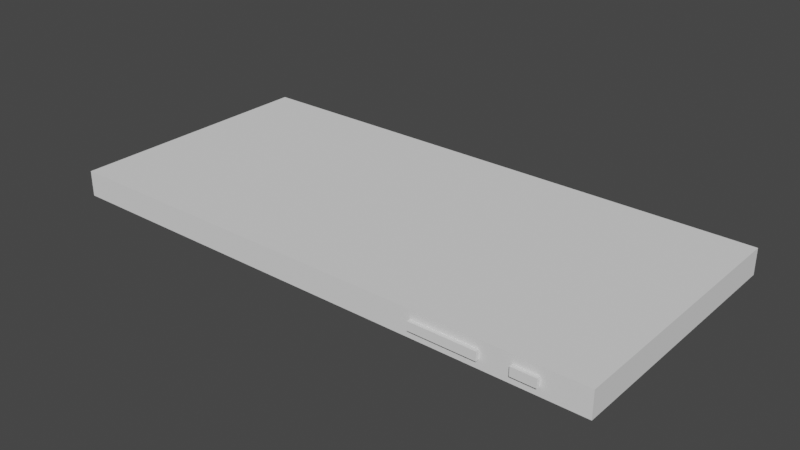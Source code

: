 # Source: telefon.blend  (saved by Blender 3.1.7; exported with 4.5.12 LTS)
import bpy
from mathutils import Matrix  # noqa: F401  (used for matrix-valued properties, if any)

bpy.ops.wm.read_factory_settings(use_empty=True)
scene = bpy.context.scene
scene.name = 'Scene'

# ---- collections
col_collection = bpy.data.collections.new('Collection'); scene.collection.children.link(col_collection)

# ---- world
world_world = bpy.data.worlds.new('World'); scene.world = world_world
world_world.use_nodes = True; world_world.node_tree.nodes.clear()
_N = world_world.node_tree.nodes; _L = world_world.node_tree.links
n0 = _N.new('ShaderNodeOutputWorld'); n0.name = 'World Output'; n0.location = (300, 300)
n1 = _N.new('ShaderNodeBackground'); n1.name = 'Background'; n1.location = (10, 300)
n1.inputs[0].default_value = (0.05088, 0.05088, 0.05088, 1.0)
_L.new(n1.outputs[0], n0.inputs[0])
n0.is_active_output = True
world_world.color = (0.05088, 0.05088, 0.05088)
world_world.use_sun_shadow = False
world_world.sun_shadow_jitter_overblur = 0.0

# ---- meshes
me_cube_001 = bpy.data.meshes.new('Cube.001')
me_cube_001.from_pydata([(-1.0, -1.0, -1.0), (-1.0, -1.0, 1.0), (-1.0, 1.0, -1.0), (-1.0, 1.0, 1.0), (1.0, -1.0, -1.0), (1.0, -1.0, 1.0), (1.0, 1.0, -1.0), (1.0, 1.0, 1.0), (-1.0, -1.0, 1.0), (-1.0, 1.0, 1.0), (1.0, 1.0, 1.0), (1.0, -1.0, 1.0), (-1.0, -1.0, 1.0), (-1.0, 1.0, 1.0), (1.0, 1.0, 1.0), (1.0, -1.0, 1.0), (-0.9262, -0.9262, 1.0), (-0.9262, 0.9262, 1.0), (0.9262, 0.9262, 1.0), (0.9262, -0.9262, 1.0), (0.0, 1.0, -1.0), (0.0, 1.0, 1.0), (0.0, -1.0, -1.0), (0.0, -1.0, 1.0), (0.0, 1.0, 1.0), (0.0, -1.0, 1.0), (0.0, 1.0, 1.0), (0.0, -1.0, 1.0), (0.0, 0.9262, 1.0), (0.0, -0.9262, 1.0), (-1.0, -1.0, -0.3333), (-1.0, -1.0, 0.3333), (-1.0, 1.0, 0.3333), (-1.0, 1.0, -0.3333), (1.0, 1.0, 0.3333), (1.0, 1.0, -0.3333), (1.0, -1.0, 0.3333), (1.0, -1.0, -0.3333), (0.0, -1.0, 0.3333), (0.0, -1.0, -0.3333), (0.0, 1.0, 0.3333), (0.0, 1.0, -0.3333), (0.8448, 1.0, 1.0), (0.8448, -1.0, -1.0), (0.8448, 1.0, 1.0), (0.8448, 1.0, 1.0), (0.7825, 0.9262, 1.0), (0.8448, 1.0, -1.0), (0.8448, -1.0, 1.0), (0.8448, -1.0, 1.0), (0.8448, -1.0, 1.0), (0.7825, -0.9262, 1.0), (0.8448, -1.0, -0.3333), (0.8448, -1.0, 0.3333), (0.8448, 1.0, -0.3333), (0.8448, 1.0, 0.3333), (0.7597, 1.0, -1.0), (0.7597, -1.0, 1.0), (0.7597, -1.0, 1.0), (0.7597, -1.0, 1.0), (0.7036, -0.9262, 1.0), (0.7597, -1.0, -0.3333), (0.7597, -1.0, 0.3333), (0.7597, 1.0, 1.0), (0.7597, -1.0, -1.0), (0.7597, 1.0, 1.0), (0.7597, 1.0, 1.0), (0.7036, 0.9262, 1.0), (0.7597, 1.0, -0.3333), (0.7597, 1.0, 0.3333), (0.6545, 1.0, -1.0), (0.6545, -1.0, 1.0), (0.6545, -1.0, 1.0), (0.6545, -1.0, 1.0), (0.6062, -0.9262, 1.0), (0.6545, -1.0, -0.3333), (0.6545, -1.0, 0.3333), (0.6545, 1.0, 1.0), (0.6545, -1.0, -1.0), (0.6545, 1.0, 1.0), (0.6545, 1.0, 1.0), (0.6062, 0.9262, 1.0), (0.6545, 1.0, -0.3333), (0.6545, 1.0, 0.3333), (0.4211, 1.0, -1.0), (0.4211, -1.0, 1.0), (0.4211, -1.0, 1.0), (0.4211, -1.0, 1.0), (0.39, -0.9262, 1.0), (0.4211, -1.0, -0.3333), (0.4211, -1.0, 0.3333), (0.4211, 1.0, 1.0), (0.4211, -1.0, -1.0), (0.4211, 1.0, 1.0), (0.4211, 1.0, 1.0), (0.39, 0.9262, 1.0), (0.4211, 1.0, -0.3333), (0.4211, 1.0, 0.3333), (0.6545, -1.0, 0.3333), (0.6545, -1.0, -0.3333), (0.4211, -1.0, -0.3333), (0.4211, -1.0, 0.3333), (0.6545, -1.028, 0.3333), (0.6545, -1.028, -0.3333), (0.4211, -1.028, -0.3333), (0.4211, -1.028, 0.3333), (0.8448, -1.028, 0.3333), (0.8448, -1.028, -0.3333), (0.7597, -1.028, -0.3333), (0.7597, -1.028, 0.3333), (-1.0, 0.3333, -1.0), (-1.0, -0.3333, -1.0), (-1.0, -0.3333, 1.0), (-1.0, 0.3333, 1.0), (1.0, -0.3333, -1.0), (1.0, 0.3333, -1.0), (1.0, 0.3333, 1.0), (1.0, -0.3333, 1.0), (-1.0, -0.3333, 1.0), (-1.0, 0.3333, 1.0), (1.0, 0.3333, 1.0), (1.0, -0.3333, 1.0), (-1.0, -0.3333, 1.0), (-1.0, 0.3333, 1.0), (1.0, 0.3333, 1.0), (1.0, -0.3333, 1.0), (-0.9262, -0.3087, 1.0), (-0.9262, 0.3087, 1.0), (0.9262, 0.3087, 1.0), (0.9262, -0.3087, 1.0), (0.0, 0.3087, 1.0), (0.0, -0.3087, 1.0), (0.0, 0.3333, -1.0), (0.0, -0.3333, -1.0), (1.0, 0.3333, -0.3333), (1.0, -0.3333, -0.3333), (1.0, 0.3333, 0.3333), (1.0, -0.3333, 0.3333), (-1.0, -0.3333, -0.3333), (-1.0, 0.3333, -0.3333), (-1.0, -0.3333, 0.3333), (-1.0, 0.3333, 0.3333), (0.7825, 0.3087, 1.0), (0.7825, -0.3087, 1.0), (0.8448, 0.3333, -1.0), (0.8448, -0.3333, -1.0), (0.7597, 0.3333, -1.0), (0.7597, -0.3333, -1.0), (0.7036, 0.3087, 1.0), (0.7036, -0.3087, 1.0), (0.6545, 0.3333, -1.0), (0.6545, -0.3333, -1.0), (0.6062, 0.3087, 1.0), (0.6062, -0.3087, 1.0), (0.4211, 0.3333, -1.0), (0.4211, -0.3333, -1.0), (0.39, 0.3087, 1.0), (0.39, -0.3087, 1.0), (-1.0, 0.1111, -1.0), (-1.0, -0.1111, -1.0), (-1.0, -0.1111, 1.0), (-1.0, 0.1111, 1.0), (1.0, -0.1111, -1.0), (1.0, 0.1111, -1.0), (1.0, 0.1111, 1.0), (1.0, -0.1111, 1.0), (-1.0, -0.1111, 1.0), (-1.0, 0.1111, 1.0), (1.0, 0.1111, 1.0), (1.0, -0.1111, 1.0), (-1.0, -0.1111, 1.0), (-1.0, 0.1111, 1.0), (1.0, 0.1111, 1.0), (1.0, -0.1111, 1.0), (-0.9262, -0.1029, 1.0), (-0.9262, 0.1029, 1.0), (0.9262, 0.1029, 1.0), (0.9262, -0.1029, 1.0), (0.0, 0.1029, 1.0), (0.0, -0.1029, 1.0), (0.0, 0.1111, -1.0), (0.0, -0.1111, -1.0), (1.0, 0.1111, -0.3333), (1.0, -0.1111, -0.3333), (1.0, 0.1111, 0.3333), (1.0, -0.1111, 0.3333), (-1.0, -0.1111, -0.3333), (-1.0, 0.1111, -0.3333), (-1.0, -0.1111, 0.3333), (-1.0, 0.1111, 0.3333), (0.7825, 0.1029, 1.0), (0.7825, -0.1029, 1.0), (0.8448, 0.1111, -1.0), (0.8448, -0.1111, -1.0), (0.7597, 0.1111, -1.0), (0.7597, -0.1111, -1.0), (0.7036, 0.1029, 1.0), (0.7036, -0.1029, 1.0), (0.6545, 0.1111, -1.0), (0.6545, -0.1111, -1.0), (0.6062, 0.1029, 1.0), (0.6062, -0.1029, 1.0), (0.4211, 0.1111, -1.0), (0.4211, -0.1111, -1.0), (0.39, 0.1029, 1.0), (0.39, -0.1029, 1.0), (-0.9229, -0.1111, -0.3333), (-0.9229, 0.1111, -0.3333), (-0.9229, -0.1111, 0.3333), (-0.9229, 0.1111, 0.3333), (-1.0, -0.5556, -1.0), (-1.0, -0.7778, -1.0), (1.0, -0.5556, 1.0), (1.0, -0.7778, 1.0), (1.0, -0.5556, 1.0), (1.0, -0.7778, 1.0), (1.0, -0.5556, 1.0), (1.0, -0.7778, 1.0), (0.9262, -0.5146, 1.0), (0.9262, -0.7204, 1.0), (0.0, -0.5146, 1.0), (0.0, -0.7204, 1.0), (0.0, -0.5556, -1.0), (0.0, -0.7778, -1.0), (1.0, -0.5556, -0.3333), (1.0, -0.7778, -0.3333), (1.0, -0.5556, 0.3333), (1.0, -0.7778, 0.3333), (0.7825, -0.5146, 1.0), (0.7825, -0.7204, 1.0), (0.8448, -0.5556, -1.0), (0.8448, -0.7778, -1.0), (0.7597, -0.5556, -1.0), (0.7597, -0.7778, -1.0), (0.7036, -0.5146, 1.0), (0.7036, -0.7204, 1.0), (0.6545, -0.5556, -1.0), (0.6545, -0.7778, -1.0), (0.6062, -0.5146, 1.0), (0.6062, -0.7204, 1.0), (0.4211, -0.5556, -1.0), (0.4211, -0.7778, -1.0), (0.39, -0.5146, 1.0), (0.39, -0.7204, 1.0), (-1.0, -0.7778, 1.0), (-1.0, -0.5556, 1.0), (1.0, -0.7778, -1.0), (1.0, -0.5556, -1.0), (-1.0, -0.7778, 1.0), (-1.0, -0.5556, 1.0), (-1.0, -0.7778, 1.0), (-1.0, -0.5556, 1.0), (-0.9262, -0.7204, 1.0), (-0.9262, -0.5146, 1.0), (-1.0, -0.7778, -0.3333), (-1.0, -0.5556, -0.3333), (-1.0, -0.7778, 0.3333), (-1.0, -0.5556, 0.3333), (0.8448, -0.1111, -1.357), (0.8448, -0.3333, -1.357), (0.7597, -0.1111, -1.357), (0.7597, -0.3333, -1.357), (0.8448, -0.5556, -1.714), (0.8448, -0.7778, -1.714), (0.7597, -0.5556, -1.714), (0.7597, -0.7778, -1.714), (0.4989, 1.0, 1.0), (0.5767, 1.0, 1.0), (0.4989, -1.0, -1.0), (0.5767, -1.0, -1.0), (0.4989, 1.0, 1.0), (0.5767, 1.0, 1.0), (0.4989, 1.0, 1.0), (0.5767, 1.0, 1.0), (0.4621, 0.9262, 1.0), (0.5342, 0.9262, 1.0), (0.4989, 1.0, -0.3333), (0.5767, 1.0, -0.3333), (0.4989, 1.0, 0.3333), (0.5767, 1.0, 0.3333), (0.5767, 1.0, -1.0), (0.4989, 1.0, -1.0), (0.5767, -1.0, 1.0), (0.4989, -1.0, 1.0), (0.5767, -1.0, 1.0), (0.4989, -1.0, 1.0), (0.5767, -1.0, 1.0), (0.4989, -1.0, 1.0), (0.5342, -0.9262, 1.0), (0.4621, -0.9262, 1.0), (0.5767, -1.0, -0.3333), (0.4989, -1.0, -0.3333), (0.5767, -1.0, 0.3333), (0.4989, -1.0, 0.3333), (0.5767, -1.0, -0.3333), (0.4989, -1.0, -0.3333), (0.5767, -1.0, 0.3333), (0.4989, -1.0, 0.3333), (0.5767, -1.028, -0.3333), (0.4989, -1.028, -0.3333), (0.5767, -1.028, 0.3333), (0.4989, -1.028, 0.3333), (0.4621, 0.3087, 1.0), (0.5342, 0.3087, 1.0), (0.4621, -0.3087, 1.0), (0.5342, -0.3087, 1.0), (0.5767, 0.3333, -1.0), (0.4989, 0.3333, -1.0), (0.5767, -0.3333, -1.0), (0.4989, -0.3333, -1.0), (0.5767, 0.1111, -1.0), (0.4989, 0.1111, -1.0), (0.5767, -0.1111, -1.0), (0.4989, -0.1111, -1.0), (0.4621, 0.1029, 1.0), (0.5342, 0.1029, 1.0), (0.4621, -0.1029, 1.0), (0.5342, -0.1029, 1.0), (0.4621, -0.5146, 1.0), (0.5342, -0.5146, 1.0), (0.4621, -0.7204, 1.0), (0.5342, -0.7204, 1.0), (0.5767, -0.5556, -1.0), (0.4989, -0.5556, -1.0), (0.5767, -0.7778, -1.0), (0.4989, -0.7778, -1.0), (0.6545, -0.5556, -1.714), (0.6545, -0.7778, -1.714), (0.4211, -0.5556, -1.714), (0.4211, -0.7778, -1.714), (0.4989, -0.5556, -1.714), (0.4989, -0.7778, -1.714), (0.5767, -0.5556, -1.714), (0.5767, -0.7778, -1.714)], [], [(141, 113, 3, 32), (55, 42, 7, 34), (227, 213, 5, 36), (38, 23, 1, 31), (231, 246, 4, 43), (244, 1, 8, 248), (49, 11, 15, 50), (48, 5, 11, 49), (21, 3, 9, 24), (116, 7, 10, 120), (124, 14, 18, 128), (24, 9, 13, 26), (120, 10, 14, 124), (248, 8, 12, 250), (221, 252, 16, 29), (250, 12, 16, 252), (50, 15, 19, 51), (26, 13, 17, 28), (94, 26, 28, 95), (12, 27, 29, 16), (243, 221, 29, 88), (93, 24, 26, 94), (91, 21, 24, 93), (1, 23, 25, 8), (8, 25, 27, 12), (211, 223, 22, 0), (90, 85, 23, 38), (32, 3, 21, 40), (2, 33, 41, 20), (33, 32, 40, 41), (92, 89, 39, 22), (89, 90, 38, 39), (22, 39, 30, 0), (39, 38, 31, 30), (246, 225, 37, 4), (225, 227, 36, 37), (47, 54, 35, 6), (54, 55, 34, 35), (110, 139, 33, 2), (139, 141, 32, 33), (68, 69, 55, 54), (56, 68, 54, 47), (37, 36, 53, 52), (4, 37, 52, 43), (36, 5, 48, 53), (7, 42, 44, 10), (10, 44, 45, 14), (219, 229, 51, 19), (14, 45, 46, 18), (59, 50, 51, 60), (57, 48, 49, 58), (58, 49, 50, 59), (233, 231, 43, 64), (69, 63, 42, 55), (83, 77, 63, 69), (237, 233, 64, 78), (72, 58, 59, 73), (71, 57, 58, 72), (73, 59, 60, 74), (70, 82, 68, 56), (82, 83, 69, 68), (61, 52, 107, 108), (43, 52, 61, 64), (53, 48, 57, 62), (42, 63, 65, 44), (44, 65, 66, 45), (229, 235, 60, 51), (45, 66, 67, 46), (277, 279, 83, 82), (280, 277, 82, 70), (286, 73, 74, 288), (282, 71, 72, 284), (284, 72, 73, 286), (324, 237, 78, 269), (279, 267, 77, 83), (61, 62, 76, 75), (64, 61, 75, 78), (62, 57, 71, 76), (63, 77, 79, 65), (65, 79, 80, 66), (235, 239, 74, 60), (66, 80, 81, 67), (40, 21, 91, 97), (223, 241, 92, 22), (25, 86, 87, 27), (23, 85, 86, 25), (27, 87, 88, 29), (20, 41, 96, 84), (41, 40, 97, 96), (290, 75, 99, 294), (268, 291, 89, 92), (293, 283, 85, 90), (266, 91, 93, 270), (270, 93, 94, 272), (320, 243, 88, 289), (272, 94, 95, 274), (101, 100, 104, 105), (90, 89, 100, 101), (293, 90, 101, 297), (75, 76, 98, 99), (299, 301, 105, 104), (294, 99, 103, 298), (297, 101, 105, 301), (99, 98, 102, 103), (107, 106, 109, 108), (52, 53, 106, 107), (62, 61, 108, 109), (53, 62, 109, 106), (274, 95, 156, 302), (316, 205, 157, 304), (20, 84, 154, 132), (181, 203, 155, 133), (67, 81, 152, 148), (197, 201, 153, 149), (280, 70, 150, 306), (312, 199, 151, 308), (46, 67, 148, 142), (191, 197, 149, 143), (70, 56, 146, 150), (199, 195, 147, 151), (56, 47, 144, 146), (145, 147, 261, 259), (18, 46, 142, 128), (177, 191, 143, 129), (255, 257, 140, 138), (187, 189, 141, 139), (210, 255, 138, 111), (158, 187, 139, 110), (35, 34, 136, 134), (183, 185, 137, 135), (6, 35, 134, 115), (162, 183, 135, 114), (2, 20, 132, 110), (159, 181, 133, 111), (95, 28, 130, 156), (205, 179, 131, 157), (13, 123, 127, 17), (170, 122, 126, 174), (28, 17, 127, 130), (179, 174, 126, 131), (9, 119, 123, 13), (166, 118, 122, 170), (214, 121, 125, 216), (168, 120, 124, 172), (216, 125, 129, 218), (172, 124, 128, 176), (212, 117, 121, 214), (164, 116, 120, 168), (3, 113, 119, 9), (160, 112, 118, 166), (47, 6, 115, 144), (193, 162, 114, 145), (34, 7, 116, 136), (185, 165, 117, 137), (257, 245, 112, 140), (189, 161, 113, 141), (140, 112, 160, 188), (188, 160, 161, 189), (136, 116, 164, 184), (184, 164, 165, 185), (144, 115, 163, 192), (192, 163, 162, 193), (113, 161, 167, 119), (161, 160, 166, 167), (117, 165, 169, 121), (165, 164, 168, 169), (125, 173, 177, 129), (173, 172, 176, 177), (121, 169, 173, 125), (169, 168, 172, 173), (119, 167, 171, 123), (167, 166, 170, 171), (130, 127, 175, 178), (178, 175, 174, 179), (123, 171, 175, 127), (171, 170, 174, 175), (156, 130, 178, 204), (204, 178, 179, 205), (110, 132, 180, 158), (158, 180, 181, 159), (115, 134, 182, 163), (163, 182, 183, 162), (134, 136, 184, 182), (182, 184, 185, 183), (111, 138, 186, 159), (159, 186, 187, 158), (138, 140, 188, 186), (189, 187, 207, 209), (128, 142, 190, 176), (176, 190, 191, 177), (146, 144, 192, 194), (194, 192, 193, 195), (150, 146, 194, 198), (198, 194, 195, 199), (142, 148, 196, 190), (190, 196, 197, 191), (306, 150, 198, 310), (310, 198, 199, 312), (148, 152, 200, 196), (196, 200, 201, 197), (132, 154, 202, 180), (180, 202, 203, 181), (302, 156, 204, 314), (314, 204, 205, 316), (206, 208, 209, 207), (188, 189, 209, 208), (187, 186, 206, 207), (186, 188, 208, 206), (31, 1, 244, 256), (256, 244, 245, 257), (5, 213, 215, 11), (213, 212, 214, 215), (15, 217, 219, 19), (217, 216, 218, 219), (11, 215, 217, 15), (215, 214, 216, 217), (0, 30, 254, 211), (211, 254, 255, 210), (30, 31, 256, 254), (254, 256, 257, 255), (304, 157, 242, 318), (318, 242, 243, 320), (133, 155, 240, 222), (222, 240, 241, 223), (149, 153, 238, 234), (234, 238, 239, 235), (308, 151, 236, 322), (240, 323, 330, 328), (143, 149, 234, 228), (228, 234, 235, 229), (151, 147, 232, 236), (236, 232, 233, 237), (147, 145, 230, 232), (231, 233, 265, 263), (129, 143, 228, 218), (218, 228, 229, 219), (135, 137, 226, 224), (224, 226, 227, 225), (114, 135, 224, 247), (247, 224, 225, 246), (111, 133, 222, 210), (210, 222, 223, 211), (157, 131, 220, 242), (242, 220, 221, 243), (122, 251, 253, 126), (251, 250, 252, 253), (131, 126, 253, 220), (220, 253, 252, 221), (118, 249, 251, 122), (249, 248, 250, 251), (112, 245, 249, 118), (245, 244, 248, 249), (145, 114, 247, 230), (230, 247, 246, 231), (137, 117, 212, 226), (226, 212, 213, 227), (260, 258, 259, 261), (147, 195, 260, 261), (193, 145, 259, 258), (195, 193, 258, 260), (264, 262, 263, 265), (233, 232, 264, 265), (230, 231, 263, 262), (232, 230, 262, 264), (324, 322, 332, 333), (323, 322, 324, 325), (155, 309, 323, 240), (309, 308, 322, 323), (238, 319, 321, 239), (319, 318, 320, 321), (153, 305, 319, 238), (305, 304, 318, 319), (200, 315, 317, 201), (315, 314, 316, 317), (152, 303, 315, 200), (303, 302, 314, 315), (202, 311, 313, 203), (311, 310, 312, 313), (154, 307, 311, 202), (307, 306, 310, 311), (203, 313, 309, 155), (313, 312, 308, 309), (84, 281, 307, 154), (281, 280, 306, 307), (201, 317, 305, 153), (317, 316, 304, 305), (81, 275, 303, 152), (275, 274, 302, 303), (98, 296, 300, 102), (296, 297, 301, 300), (100, 295, 299, 104), (295, 294, 298, 299), (103, 102, 300, 298), (298, 300, 301, 299), (76, 292, 296, 98), (292, 293, 297, 296), (80, 273, 275, 81), (273, 272, 274, 275), (239, 321, 288, 74), (321, 320, 289, 288), (79, 271, 273, 80), (271, 270, 272, 273), (77, 267, 271, 79), (267, 266, 270, 271), (76, 71, 282, 292), (292, 282, 283, 293), (78, 75, 290, 269), (269, 290, 291, 268), (89, 291, 295, 100), (291, 290, 294, 295), (97, 91, 266, 278), (278, 266, 267, 279), (241, 325, 268, 92), (325, 324, 269, 268), (86, 285, 287, 87), (285, 284, 286, 287), (85, 283, 285, 86), (283, 282, 284, 285), (87, 287, 289, 88), (287, 286, 288, 289), (84, 96, 276, 281), (281, 276, 277, 280), (96, 97, 278, 276), (276, 278, 279, 277), (332, 326, 327, 333), (328, 330, 331, 329), (241, 240, 328, 329), (323, 325, 331, 330), (237, 324, 333, 327), (236, 237, 327, 326), (322, 236, 326, 332), (325, 241, 329, 331)])
_uv = me_cube_001.uv_layers.new(name='UVMap')
_uv.uv.foreach_set('vector', [0.5417, 0.1667, 0.625, 0.1667, 0.625, 0.25, 0.5417, 0.25, 0.5417, 0.4806, 0.625, 0.4806, 0.625, 0.5, 0.5417, 0.5, 0.5417, 0.7222, 0.625, 0.7222, 0.625, 0.75, 0.5417, 0.75, 0.5417, 0.875, 0.625, 0.875, 0.625, 1.0, 0.5417, 1.0, 0.3556, 0.7222, 0.375, 0.7222, 0.375, 0.75, 0.3556, 0.75, 0.625, 0.02778, 0.625, 0.0, 0.625, 0.0, 0.625, 0.02778, 0.625, 0.7688, 0.625, 0.75, 0.625, 0.75, 0.625, 0.7694, 0.625, 0.7694, 0.625, 0.75, 0.625, 0.75, 0.625, 0.7688, 0.625, 0.375, 0.625, 0.25, 0.625, 0.25, 0.625, 0.375, 0.625, 0.5833, 0.625, 0.5, 0.625, 0.5, 0.625, 0.5833, 0.625, 0.5833, 0.625, 0.5, 0.625, 0.5, 0.625, 0.5833, 0.625, 0.375, 0.625, 0.25, 0.625, 0.25, 0.625, 0.375, 0.625, 0.5833, 0.625, 0.5, 0.625, 0.5, 0.625, 0.5833, 0.625, 0.02778, 0.625, 0.0, 0.625, 0.0, 0.625, 0.02778, 0.75, 0.7222, 0.875, 0.7222, 0.875, 0.75, 0.75, 0.75, 0.625, 0.02778, 0.625, 0.0, 0.625, 0.0, 0.625, 0.02778, 0.625, 0.7694, 0.625, 0.75, 0.625, 0.75, 0.625, 0.7694, 0.625, 0.375, 0.625, 0.25, 0.625, 0.25, 0.625, 0.375, 0.625, 0.4276, 0.625, 0.375, 0.625, 0.375, 0.625, 0.4276, 0.625, 1.0, 0.625, 0.875, 0.625, 0.875, 0.625, 1.0, 0.6974, 0.7222, 0.75, 0.7222, 0.75, 0.75, 0.6974, 0.75, 0.625, 0.4278, 0.625, 0.375, 0.625, 0.375, 0.625, 0.4276, 0.625, 0.4276, 0.625, 0.375, 0.625, 0.375, 0.625, 0.4278, 0.625, 1.0, 0.625, 0.875, 0.625, 0.875, 0.625, 1.0, 0.625, 1.0, 0.625, 0.875, 0.625, 0.875, 0.625, 1.0, 0.125, 0.7222, 0.25, 0.7222, 0.25, 0.75, 0.125, 0.75, 0.5417, 0.8224, 0.625, 0.8224, 0.625, 0.875, 0.5417, 0.875, 0.5417, 0.25, 0.625, 0.25, 0.625, 0.375, 0.5417, 0.375, 0.375, 0.25, 0.4583, 0.25, 0.4583, 0.375, 0.375, 0.375, 0.4583, 0.25, 0.5417, 0.25, 0.5417, 0.375, 0.4583, 0.375, 0.375, 0.8224, 0.4583, 0.8224, 0.4583, 0.875, 0.375, 0.875, 0.4583, 0.8224, 0.5417, 0.8224, 0.5417, 0.875, 0.4583, 0.875, 0.375, 0.875, 0.4583, 0.875, 0.4583, 1.0, 0.375, 1.0, 0.4583, 0.875, 0.5417, 0.875, 0.5417, 1.0, 0.4583, 1.0, 0.375, 0.7222, 0.4583, 0.7222, 0.4583, 0.75, 0.375, 0.75, 0.4583, 0.7222, 0.5417, 0.7222, 0.5417, 0.75, 0.4583, 0.75, 0.375, 0.4806, 0.4583, 0.4806, 0.4583, 0.5, 0.375, 0.5, 0.4583, 0.4806, 0.5417, 0.4806, 0.5417, 0.5, 0.4583, 0.5, 0.375, 0.1667, 0.4583, 0.1667, 0.4583, 0.25, 0.375, 0.25, 0.4583, 0.1667, 0.5417, 0.1667, 0.5417, 0.25, 0.4583, 0.25, 0.4583, 0.47, 0.5417, 0.47, 0.5417, 0.4806, 0.4583, 0.4806, 0.375, 0.47, 0.4583, 0.47, 0.4583, 0.4806, 0.375, 0.4806, 0.4583, 0.75, 0.5417, 0.75, 0.5417, 0.7694, 0.4583, 0.7694, 0.375, 0.75, 0.4583, 0.75, 0.4583, 0.7694, 0.375, 0.7694, 0.5417, 0.75, 0.625, 0.75, 0.625, 0.7694, 0.5417, 0.7694, 0.625, 0.5, 0.625, 0.4806, 0.625, 0.4812, 0.625, 0.5, 0.625, 0.5, 0.625, 0.4812, 0.625, 0.4806, 0.625, 0.5, 0.625, 0.7222, 0.6444, 0.7222, 0.6444, 0.75, 0.625, 0.75, 0.625, 0.5, 0.625, 0.4806, 0.625, 0.4806, 0.625, 0.5, 0.625, 0.78, 0.625, 0.7694, 0.625, 0.7694, 0.625, 0.78, 0.625, 0.78, 0.625, 0.7694, 0.625, 0.7694, 0.625, 0.7795, 0.625, 0.7795, 0.625, 0.7694, 0.625, 0.7694, 0.625, 0.78, 0.345, 0.7222, 0.3556, 0.7222, 0.3556, 0.75, 0.345, 0.75, 0.5417, 0.47, 0.625, 0.47, 0.625, 0.4806, 0.5417, 0.4806, 0.5417, 0.4568, 0.625, 0.4568, 0.625, 0.47, 0.5417, 0.47, 0.3318, 0.7222, 0.345, 0.7222, 0.345, 0.75, 0.3318, 0.75, 0.625, 0.7927, 0.625, 0.78, 0.625, 0.78, 0.625, 0.7932, 0.625, 0.7932, 0.625, 0.78, 0.625, 0.78, 0.625, 0.7927, 0.625, 0.7932, 0.625, 0.78, 0.625, 0.78, 0.625, 0.7932, 0.375, 0.4568, 0.4583, 0.4568, 0.4583, 0.47, 0.375, 0.47, 0.4583, 0.4568, 0.5417, 0.4568, 0.5417, 0.47, 0.4583, 0.47, 0.4583, 0.78, 0.4583, 0.7694, 0.4583, 0.7694, 0.4583, 0.78, 0.375, 0.7694, 0.4583, 0.7694, 0.4583, 0.78, 0.375, 0.78, 0.5417, 0.7694, 0.625, 0.7694, 0.625, 0.78, 0.5417, 0.78, 0.625, 0.4806, 0.625, 0.47, 0.625, 0.4705, 0.625, 0.4806, 0.625, 0.4806, 0.625, 0.4705, 0.625, 0.47, 0.625, 0.4806, 0.6444, 0.7222, 0.655, 0.7222, 0.655, 0.75, 0.6444, 0.75, 0.625, 0.4806, 0.625, 0.47, 0.625, 0.47, 0.625, 0.4806, 0.4583, 0.4471, 0.5417, 0.4471, 0.5417, 0.4568, 0.4583, 0.4568, 0.375, 0.4471, 0.4583, 0.4471, 0.4583, 0.4568, 0.375, 0.4568, 0.625, 0.8029, 0.625, 0.7932, 0.625, 0.7932, 0.625, 0.8029, 0.625, 0.8029, 0.625, 0.7932, 0.625, 0.7932, 0.625, 0.8029, 0.625, 0.8029, 0.625, 0.7932, 0.625, 0.7932, 0.625, 0.8029, 0.3221, 0.7222, 0.3318, 0.7222, 0.3318, 0.75, 0.3221, 0.75, 0.5417, 0.4471, 0.625, 0.4471, 0.625, 0.4568, 0.5417, 0.4568, 0.4583, 0.78, 0.5417, 0.78, 0.5417, 0.7932, 0.4583, 0.7932, 0.375, 0.78, 0.4583, 0.78, 0.4583, 0.7932, 0.375, 0.7932, 0.5417, 0.78, 0.625, 0.78, 0.625, 0.7932, 0.5417, 0.7932, 0.625, 0.47, 0.625, 0.4568, 0.625, 0.4573, 0.625, 0.47, 0.625, 0.47, 0.625, 0.4573, 0.625, 0.4568, 0.625, 0.47, 0.655, 0.7222, 0.6682, 0.7222, 0.6682, 0.75, 0.655, 0.75, 0.625, 0.47, 0.625, 0.4568, 0.625, 0.4568, 0.625, 0.47, 0.5417, 0.375, 0.625, 0.375, 0.625, 0.4276, 0.5417, 0.4276, 0.25, 0.7222, 0.3026, 0.7222, 0.3026, 0.75, 0.25, 0.75, 0.625, 0.875, 0.625, 0.8222, 0.625, 0.8224, 0.625, 0.875, 0.625, 0.875, 0.625, 0.8224, 0.625, 0.8222, 0.625, 0.875, 0.625, 0.875, 0.625, 0.8224, 0.625, 0.8224, 0.625, 0.875, 0.375, 0.375, 0.4583, 0.375, 0.4583, 0.4276, 0.375, 0.4276, 0.4583, 0.375, 0.5417, 0.375, 0.5417, 0.4276, 0.4583, 0.4276, 0.4583, 0.8029, 0.4583, 0.7932, 0.4583, 0.7932, 0.4583, 0.8029, 0.375, 0.8126, 0.4583, 0.8126, 0.4583, 0.8224, 0.375, 0.8224, 0.5417, 0.8126, 0.625, 0.8126, 0.625, 0.8224, 0.5417, 0.8224, 0.625, 0.4374, 0.625, 0.4276, 0.625, 0.4276, 0.625, 0.4374, 0.625, 0.4374, 0.625, 0.4276, 0.625, 0.4276, 0.625, 0.4374, 0.6876, 0.7222, 0.6974, 0.7222, 0.6974, 0.75, 0.6876, 0.75, 0.625, 0.4374, 0.625, 0.4276, 0.625, 0.4276, 0.625, 0.4374, 0.5417, 0.8224, 0.4583, 0.8224, 0.4583, 0.8224, 0.5417, 0.8224, 0.5417, 0.8224, 0.4583, 0.8224, 0.4583, 0.8224, 0.5417, 0.8224, 0.5417, 0.8126, 0.5417, 0.8224, 0.5417, 0.8224, 0.5417, 0.8126, 0.4583, 0.7932, 0.5417, 0.7932, 0.5417, 0.7932, 0.4583, 0.7932, 0.4583, 0.8126, 0.5417, 0.8126, 0.5417, 0.8224, 0.4583, 0.8224, 0.4583, 0.8029, 0.4583, 0.7932, 0.4583, 0.7932, 0.4583, 0.8029, 0.5417, 0.8126, 0.5417, 0.8224, 0.5417, 0.8224, 0.5417, 0.8126, 0.4583, 0.7932, 0.5417, 0.7932, 0.5417, 0.7932, 0.4583, 0.7932, 0.4583, 0.7694, 0.5417, 0.7694, 0.5417, 0.78, 0.4583, 0.78, 0.4583, 0.7694, 0.5417, 0.7694, 0.5417, 0.7694, 0.4583, 0.7694, 0.5417, 0.78, 0.4583, 0.78, 0.4583, 0.78, 0.5417, 0.78, 0.5417, 0.7694, 0.5417, 0.78, 0.5417, 0.78, 0.5417, 0.7694, 0.6876, 0.5, 0.6974, 0.5, 0.6974, 0.5833, 0.6876, 0.5833, 0.6876, 0.6389, 0.6974, 0.6389, 0.6974, 0.6667, 0.6876, 0.6667, 0.25, 0.5, 0.3026, 0.5, 0.3026, 0.5833, 0.25, 0.5833, 0.25, 0.6389, 0.3026, 0.6389, 0.3026, 0.6667, 0.25, 0.6667, 0.655, 0.5, 0.6682, 0.5, 0.6682, 0.5833, 0.655, 0.5833, 0.655, 0.6389, 0.6682, 0.6389, 0.6682, 0.6667, 0.655, 0.6667, 0.3221, 0.5, 0.3318, 0.5, 0.3318, 0.5833, 0.3221, 0.5833, 0.3221, 0.6389, 0.3318, 0.6389, 0.3318, 0.6667, 0.3221, 0.6667, 0.6444, 0.5, 0.655, 0.5, 0.655, 0.5833, 0.6444, 0.5833, 0.6444, 0.6389, 0.655, 0.6389, 0.655, 0.6667, 0.6444, 0.6667, 0.3318, 0.5, 0.345, 0.5, 0.345, 0.5833, 0.3318, 0.5833, 0.3318, 0.6389, 0.345, 0.6389, 0.345, 0.6667, 0.3318, 0.6667, 0.345, 0.5, 0.3556, 0.5, 0.3556, 0.5833, 0.345, 0.5833, 0.3556, 0.6667, 0.345, 0.6667, 0.345, 0.6667, 0.3556, 0.6667, 0.625, 0.5, 0.6444, 0.5, 0.6444, 0.5833, 0.625, 0.5833, 0.625, 0.6389, 0.6444, 0.6389, 0.6444, 0.6667, 0.625, 0.6667, 0.4583, 0.05556, 0.5417, 0.05556, 0.5417, 0.08333, 0.4583, 0.08333, 0.4583, 0.1389, 0.5417, 0.1389, 0.5417, 0.1667, 0.4583, 0.1667, 0.375, 0.05556, 0.4583, 0.05556, 0.4583, 0.08333, 0.375, 0.08333, 0.375, 0.1389, 0.4583, 0.1389, 0.4583, 0.1667, 0.375, 0.1667, 0.4583, 0.5, 0.5417, 0.5, 0.5417, 0.5833, 0.4583, 0.5833, 0.4583, 0.6389, 0.5417, 0.6389, 0.5417, 0.6667, 0.4583, 0.6667, 0.375, 0.5, 0.4583, 0.5, 0.4583, 0.5833, 0.375, 0.5833, 0.375, 0.6389, 0.4583, 0.6389, 0.4583, 0.6667, 0.375, 0.6667, 0.125, 0.5, 0.25, 0.5, 0.25, 0.5833, 0.125, 0.5833, 0.125, 0.6389, 0.25, 0.6389, 0.25, 0.6667, 0.125, 0.6667, 0.6974, 0.5, 0.75, 0.5, 0.75, 0.5833, 0.6974, 0.5833, 0.6974, 0.6389, 0.75, 0.6389, 0.75, 0.6667, 0.6974, 0.6667, 0.625, 0.25, 0.625, 0.1667, 0.625, 0.1667, 0.625, 0.25, 0.625, 0.1111, 0.625, 0.08333, 0.625, 0.08333, 0.625, 0.1111, 0.75, 0.5, 0.875, 0.5, 0.875, 0.5833, 0.75, 0.5833, 0.75, 0.6389, 0.875, 0.6389, 0.875, 0.6667, 0.75, 0.6667, 0.625, 0.25, 0.625, 0.1667, 0.625, 0.1667, 0.625, 0.25, 0.625, 0.1111, 0.625, 0.08333, 0.625, 0.08333, 0.625, 0.1111, 0.625, 0.6944, 0.625, 0.6667, 0.625, 0.6667, 0.625, 0.6944, 0.625, 0.6111, 0.625, 0.5833, 0.625, 0.5833, 0.625, 0.6111, 0.625, 0.6944, 0.625, 0.6667, 0.625, 0.6667, 0.625, 0.6944, 0.625, 0.6111, 0.625, 0.5833, 0.625, 0.5833, 0.625, 0.6111, 0.625, 0.6944, 0.625, 0.6667, 0.625, 0.6667, 0.625, 0.6944, 0.625, 0.6111, 0.625, 0.5833, 0.625, 0.5833, 0.625, 0.6111, 0.625, 0.25, 0.625, 0.1667, 0.625, 0.1667, 0.625, 0.25, 0.625, 0.1111, 0.625, 0.08333, 0.625, 0.08333, 0.625, 0.1111, 0.3556, 0.5, 0.375, 0.5, 0.375, 0.5833, 0.3556, 0.5833, 0.3556, 0.6389, 0.375, 0.6389, 0.375, 0.6667, 0.3556, 0.6667, 0.5417, 0.5, 0.625, 0.5, 0.625, 0.5833, 0.5417, 0.5833, 0.5417, 0.6389, 0.625, 0.6389, 0.625, 0.6667, 0.5417, 0.6667, 0.5417, 0.05556, 0.625, 0.05556, 0.625, 0.08333, 0.5417, 0.08333, 0.5417, 0.1389, 0.625, 0.1389, 0.625, 0.1667, 0.5417, 0.1667, 0.5417, 0.08333, 0.625, 0.08333, 0.625, 0.1111, 0.5417, 0.1111, 0.5417, 0.1111, 0.625, 0.1111, 0.625, 0.1389, 0.5417, 0.1389, 0.5417, 0.5833, 0.625, 0.5833, 0.625, 0.6111, 0.5417, 0.6111, 0.5417, 0.6111, 0.625, 0.6111, 0.625, 0.6389, 0.5417, 0.6389, 0.3556, 0.5833, 0.375, 0.5833, 0.375, 0.6111, 0.3556, 0.6111, 0.3556, 0.6111, 0.375, 0.6111, 0.375, 0.6389, 0.3556, 0.6389, 0.625, 0.1667, 0.625, 0.1389, 0.625, 0.1389, 0.625, 0.1667, 0.625, 0.1389, 0.625, 0.1111, 0.625, 0.1111, 0.625, 0.1389, 0.625, 0.6667, 0.625, 0.6389, 0.625, 0.6389, 0.625, 0.6667, 0.625, 0.6389, 0.625, 0.6111, 0.625, 0.6111, 0.625, 0.6389, 0.625, 0.6667, 0.625, 0.6389, 0.625, 0.6389, 0.625, 0.6667, 0.625, 0.6389, 0.625, 0.6111, 0.625, 0.6111, 0.625, 0.6389, 0.625, 0.6667, 0.625, 0.6389, 0.625, 0.6389, 0.625, 0.6667, 0.625, 0.6389, 0.625, 0.6111, 0.625, 0.6111, 0.625, 0.6389, 0.625, 0.1667, 0.625, 0.1389, 0.625, 0.1389, 0.625, 0.1667, 0.625, 0.1389, 0.625, 0.1111, 0.625, 0.1111, 0.625, 0.1389, 0.75, 0.5833, 0.875, 0.5833, 0.875, 0.6111, 0.75, 0.6111, 0.75, 0.6111, 0.875, 0.6111, 0.875, 0.6389, 0.75, 0.6389, 0.625, 0.1667, 0.625, 0.1389, 0.625, 0.1389, 0.625, 0.1667, 0.625, 0.1389, 0.625, 0.1111, 0.625, 0.1111, 0.625, 0.1389, 0.6974, 0.5833, 0.75, 0.5833, 0.75, 0.6111, 0.6974, 0.6111, 0.6974, 0.6111, 0.75, 0.6111, 0.75, 0.6389, 0.6974, 0.6389, 0.125, 0.5833, 0.25, 0.5833, 0.25, 0.6111, 0.125, 0.6111, 0.125, 0.6111, 0.25, 0.6111, 0.25, 0.6389, 0.125, 0.6389, 0.375, 0.5833, 0.4583, 0.5833, 0.4583, 0.6111, 0.375, 0.6111, 0.375, 0.6111, 0.4583, 0.6111, 0.4583, 0.6389, 0.375, 0.6389, 0.4583, 0.5833, 0.5417, 0.5833, 0.5417, 0.6111, 0.4583, 0.6111, 0.4583, 0.6111, 0.5417, 0.6111, 0.5417, 0.6389, 0.4583, 0.6389, 0.375, 0.08333, 0.4583, 0.08333, 0.4583, 0.1111, 0.375, 0.1111, 0.375, 0.1111, 0.4583, 0.1111, 0.4583, 0.1389, 0.375, 0.1389, 0.4583, 0.08333, 0.5417, 0.08333, 0.5417, 0.1111, 0.4583, 0.1111, 0.5417, 0.1389, 0.4583, 0.1389, 0.4583, 0.1389, 0.5417, 0.1389, 0.625, 0.5833, 0.6444, 0.5833, 0.6444, 0.6111, 0.625, 0.6111, 0.625, 0.6111, 0.6444, 0.6111, 0.6444, 0.6389, 0.625, 0.6389, 0.345, 0.5833, 0.3556, 0.5833, 0.3556, 0.6111, 0.345, 0.6111, 0.345, 0.6111, 0.3556, 0.6111, 0.3556, 0.6389, 0.345, 0.6389, 0.3318, 0.5833, 0.345, 0.5833, 0.345, 0.6111, 0.3318, 0.6111, 0.3318, 0.6111, 0.345, 0.6111, 0.345, 0.6389, 0.3318, 0.6389, 0.6444, 0.5833, 0.655, 0.5833, 0.655, 0.6111, 0.6444, 0.6111, 0.6444, 0.6111, 0.655, 0.6111, 0.655, 0.6389, 0.6444, 0.6389, 0.3221, 0.5833, 0.3318, 0.5833, 0.3318, 0.6111, 0.3221, 0.6111, 0.3221, 0.6111, 0.3318, 0.6111, 0.3318, 0.6389, 0.3221, 0.6389, 0.655, 0.5833, 0.6682, 0.5833, 0.6682, 0.6111, 0.655, 0.6111, 0.655, 0.6111, 0.6682, 0.6111, 0.6682, 0.6389, 0.655, 0.6389, 0.25, 0.5833, 0.3026, 0.5833, 0.3026, 0.6111, 0.25, 0.6111, 0.25, 0.6111, 0.3026, 0.6111, 0.3026, 0.6389, 0.25, 0.6389, 0.6876, 0.5833, 0.6974, 0.5833, 0.6974, 0.6111, 0.6876, 0.6111, 0.6876, 0.6111, 0.6974, 0.6111, 0.6974, 0.6389, 0.6876, 0.6389, 0.4583, 0.1111, 0.5417, 0.1111, 0.5417, 0.1389, 0.4583, 0.1389, 0.5417, 0.1111, 0.5417, 0.1389, 0.5417, 0.1389, 0.5417, 0.1111, 0.4583, 0.1389, 0.4583, 0.1111, 0.4583, 0.1111, 0.4583, 0.1389, 0.4583, 0.1111, 0.5417, 0.1111, 0.5417, 0.1111, 0.4583, 0.1111, 0.5417, 0.0, 0.625, 0.0, 0.625, 0.02778, 0.5417, 0.02778, 0.5417, 0.02778, 0.625, 0.02778, 0.625, 0.05556, 0.5417, 0.05556, 0.625, 0.75, 0.625, 0.7222, 0.625, 0.7222, 0.625, 0.75, 0.625, 0.7222, 0.625, 0.6944, 0.625, 0.6944, 0.625, 0.7222, 0.625, 0.75, 0.625, 0.7222, 0.625, 0.7222, 0.625, 0.75, 0.625, 0.7222, 0.625, 0.6944, 0.625, 0.6944, 0.625, 0.7222, 0.625, 0.75, 0.625, 0.7222, 0.625, 0.7222, 0.625, 0.75, 0.625, 0.7222, 0.625, 0.6944, 0.625, 0.6944, 0.625, 0.7222, 0.375, 0.0, 0.4583, 0.0, 0.4583, 0.02778, 0.375, 0.02778, 0.375, 0.02778, 0.4583, 0.02778, 0.4583, 0.05556, 0.375, 0.05556, 0.4583, 0.0, 0.5417, 0.0, 0.5417, 0.02778, 0.4583, 0.02778, 0.4583, 0.02778, 0.5417, 0.02778, 0.5417, 0.05556, 0.4583, 0.05556, 0.6876, 0.6667, 0.6974, 0.6667, 0.6974, 0.6944, 0.6876, 0.6944, 0.6876, 0.6944, 0.6974, 0.6944, 0.6974, 0.7222, 0.6876, 0.7222, 0.25, 0.6667, 0.3026, 0.6667, 0.3026, 0.6944, 0.25, 0.6944, 0.25, 0.6944, 0.3026, 0.6944, 0.3026, 0.7222, 0.25, 0.7222, 0.655, 0.6667, 0.6682, 0.6667, 0.6682, 0.6944, 0.655, 0.6944, 0.655, 0.6944, 0.6682, 0.6944, 0.6682, 0.7222, 0.655, 0.7222, 0.3221, 0.6667, 0.3318, 0.6667, 0.3318, 0.6944, 0.3221, 0.6944, 0.3026, 0.6944, 0.3124, 0.6944, 0.3124, 0.6944, 0.3026, 0.6944, 0.6444, 0.6667, 0.655, 0.6667, 0.655, 0.6944, 0.6444, 0.6944, 0.6444, 0.6944, 0.655, 0.6944, 0.655, 0.7222, 0.6444, 0.7222, 0.3318, 0.6667, 0.345, 0.6667, 0.345, 0.6944, 0.3318, 0.6944, 0.3318, 0.6944, 0.345, 0.6944, 0.345, 0.7222, 0.3318, 0.7222, 0.345, 0.6667, 0.3556, 0.6667, 0.3556, 0.6944, 0.345, 0.6944, 0.3556, 0.7222, 0.345, 0.7222, 0.345, 0.7222, 0.3556, 0.7222, 0.625, 0.6667, 0.6444, 0.6667, 0.6444, 0.6944, 0.625, 0.6944, 0.625, 0.6944, 0.6444, 0.6944, 0.6444, 0.7222, 0.625, 0.7222, 0.4583, 0.6667, 0.5417, 0.6667, 0.5417, 0.6944, 0.4583, 0.6944, 0.4583, 0.6944, 0.5417, 0.6944, 0.5417, 0.7222, 0.4583, 0.7222, 0.375, 0.6667, 0.4583, 0.6667, 0.4583, 0.6944, 0.375, 0.6944, 0.375, 0.6944, 0.4583, 0.6944, 0.4583, 0.7222, 0.375, 0.7222, 0.125, 0.6667, 0.25, 0.6667, 0.25, 0.6944, 0.125, 0.6944, 0.125, 0.6944, 0.25, 0.6944, 0.25, 0.7222, 0.125, 0.7222, 0.6974, 0.6667, 0.75, 0.6667, 0.75, 0.6944, 0.6974, 0.6944, 0.6974, 0.6944, 0.75, 0.6944, 0.75, 0.7222, 0.6974, 0.7222, 0.625, 0.08333, 0.625, 0.05556, 0.625, 0.05556, 0.625, 0.08333, 0.625, 0.05556, 0.625, 0.02778, 0.625, 0.02778, 0.625, 0.05556, 0.75, 0.6667, 0.875, 0.6667, 0.875, 0.6944, 0.75, 0.6944, 0.75, 0.6944, 0.875, 0.6944, 0.875, 0.7222, 0.75, 0.7222, 0.625, 0.08333, 0.625, 0.05556, 0.625, 0.05556, 0.625, 0.08333, 0.625, 0.05556, 0.625, 0.02778, 0.625, 0.02778, 0.625, 0.05556, 0.625, 0.08333, 0.625, 0.05556, 0.625, 0.05556, 0.625, 0.08333, 0.625, 0.05556, 0.625, 0.02778, 0.625, 0.02778, 0.625, 0.05556, 0.3556, 0.6667, 0.375, 0.6667, 0.375, 0.6944, 0.3556, 0.6944, 0.3556, 0.6944, 0.375, 0.6944, 0.375, 0.7222, 0.3556, 0.7222, 0.5417, 0.6667, 0.625, 0.6667, 0.625, 0.6944, 0.5417, 0.6944, 0.5417, 0.6944, 0.625, 0.6944, 0.625, 0.7222, 0.5417, 0.7222, 0.345, 0.6389, 0.3556, 0.6389, 0.3556, 0.6667, 0.345, 0.6667, 0.345, 0.6667, 0.345, 0.6389, 0.345, 0.6389, 0.345, 0.6667, 0.3556, 0.6389, 0.3556, 0.6667, 0.3556, 0.6667, 0.3556, 0.6389, 0.345, 0.6389, 0.3556, 0.6389, 0.3556, 0.6389, 0.345, 0.6389, 0.345, 0.6944, 0.3556, 0.6944, 0.3556, 0.7222, 0.345, 0.7222, 0.345, 0.7222, 0.345, 0.6944, 0.345, 0.6944, 0.345, 0.7222, 0.3556, 0.6944, 0.3556, 0.7222, 0.3556, 0.7222, 0.3556, 0.6944, 0.345, 0.6944, 0.3556, 0.6944, 0.3556, 0.6944, 0.345, 0.6944, 0.3221, 0.7222, 0.3221, 0.6944, 0.3221, 0.6944, 0.3221, 0.7222, 0.3124, 0.6944, 0.3221, 0.6944, 0.3221, 0.7222, 0.3124, 0.7222, 0.3026, 0.6667, 0.3124, 0.6667, 0.3124, 0.6944, 0.3026, 0.6944, 0.3124, 0.6667, 0.3221, 0.6667, 0.3221, 0.6944, 0.3124, 0.6944, 0.6682, 0.6944, 0.6779, 0.6944, 0.6779, 0.7222, 0.6682, 0.7222, 0.6779, 0.6944, 0.6876, 0.6944, 0.6876, 0.7222, 0.6779, 0.7222, 0.6682, 0.6667, 0.6779, 0.6667, 0.6779, 0.6944, 0.6682, 0.6944, 0.6779, 0.6667, 0.6876, 0.6667, 0.6876, 0.6944, 0.6779, 0.6944, 0.6682, 0.6111, 0.6779, 0.6111, 0.6779, 0.6389, 0.6682, 0.6389, 0.6779, 0.6111, 0.6876, 0.6111, 0.6876, 0.6389, 0.6779, 0.6389, 0.6682, 0.5833, 0.6779, 0.5833, 0.6779, 0.6111, 0.6682, 0.6111, 0.6779, 0.5833, 0.6876, 0.5833, 0.6876, 0.6111, 0.6779, 0.6111, 0.3026, 0.6111, 0.3124, 0.6111, 0.3124, 0.6389, 0.3026, 0.6389, 0.3124, 0.6111, 0.3221, 0.6111, 0.3221, 0.6389, 0.3124, 0.6389, 0.3026, 0.5833, 0.3124, 0.5833, 0.3124, 0.6111, 0.3026, 0.6111, 0.3124, 0.5833, 0.3221, 0.5833, 0.3221, 0.6111, 0.3124, 0.6111, 0.3026, 0.6389, 0.3124, 0.6389, 0.3124, 0.6667, 0.3026, 0.6667, 0.3124, 0.6389, 0.3221, 0.6389, 0.3221, 0.6667, 0.3124, 0.6667, 0.3026, 0.5, 0.3124, 0.5, 0.3124, 0.5833, 0.3026, 0.5833, 0.3124, 0.5, 0.3221, 0.5, 0.3221, 0.5833, 0.3124, 0.5833, 0.6682, 0.6389, 0.6779, 0.6389, 0.6779, 0.6667, 0.6682, 0.6667, 0.6779, 0.6389, 0.6876, 0.6389, 0.6876, 0.6667, 0.6779, 0.6667, 0.6682, 0.5, 0.6779, 0.5, 0.6779, 0.5833, 0.6682, 0.5833, 0.6779, 0.5, 0.6876, 0.5, 0.6876, 0.5833, 0.6779, 0.5833, 0.5417, 0.7932, 0.5417, 0.8029, 0.5417, 0.8029, 0.5417, 0.7932, 0.5417, 0.8029, 0.5417, 0.8126, 0.5417, 0.8126, 0.5417, 0.8029, 0.4583, 0.8224, 0.4583, 0.8126, 0.4583, 0.8126, 0.4583, 0.8224, 0.4583, 0.8126, 0.4583, 0.8029, 0.4583, 0.8029, 0.4583, 0.8126, 0.4583, 0.7932, 0.5417, 0.7932, 0.5417, 0.8029, 0.4583, 0.8029, 0.4583, 0.8029, 0.5417, 0.8029, 0.5417, 0.8126, 0.4583, 0.8126, 0.5417, 0.7932, 0.5417, 0.8029, 0.5417, 0.8029, 0.5417, 0.7932, 0.5417, 0.8029, 0.5417, 0.8126, 0.5417, 0.8126, 0.5417, 0.8029, 0.625, 0.4568, 0.625, 0.4471, 0.625, 0.4471, 0.625, 0.4568, 0.625, 0.4471, 0.625, 0.4374, 0.625, 0.4374, 0.625, 0.4471, 0.6682, 0.7222, 0.6779, 0.7222, 0.6779, 0.75, 0.6682, 0.75, 0.6779, 0.7222, 0.6876, 0.7222, 0.6876, 0.75, 0.6779, 0.75, 0.625, 0.4568, 0.625, 0.4471, 0.625, 0.4471, 0.625, 0.4568, 0.625, 0.4471, 0.625, 0.4374, 0.625, 0.4374, 0.625, 0.4471, 0.625, 0.4568, 0.625, 0.4471, 0.625, 0.4471, 0.625, 0.4568, 0.625, 0.4471, 0.625, 0.4374, 0.625, 0.4374, 0.625, 0.4471, 0.5417, 0.7932, 0.625, 0.7932, 0.625, 0.8029, 0.5417, 0.8029, 0.5417, 0.8029, 0.625, 0.8029, 0.625, 0.8126, 0.5417, 0.8126, 0.375, 0.7932, 0.4583, 0.7932, 0.4583, 0.8029, 0.375, 0.8029, 0.375, 0.8029, 0.4583, 0.8029, 0.4583, 0.8126, 0.375, 0.8126, 0.4583, 0.8224, 0.4583, 0.8126, 0.4583, 0.8126, 0.4583, 0.8224, 0.4583, 0.8126, 0.4583, 0.8029, 0.4583, 0.8029, 0.4583, 0.8126, 0.5417, 0.4276, 0.625, 0.4276, 0.625, 0.4374, 0.5417, 0.4374, 0.5417, 0.4374, 0.625, 0.4374, 0.625, 0.4471, 0.5417, 0.4471, 0.3026, 0.7222, 0.3124, 0.7222, 0.3124, 0.75, 0.3026, 0.75, 0.3124, 0.7222, 0.3221, 0.7222, 0.3221, 0.75, 0.3124, 0.75, 0.625, 0.8224, 0.625, 0.8126, 0.625, 0.8126, 0.625, 0.8224, 0.625, 0.8126, 0.625, 0.8029, 0.625, 0.8029, 0.625, 0.8126, 0.625, 0.8224, 0.625, 0.8126, 0.625, 0.8126, 0.625, 0.8224, 0.625, 0.8126, 0.625, 0.8029, 0.625, 0.8029, 0.625, 0.8126, 0.625, 0.8224, 0.625, 0.8126, 0.625, 0.8126, 0.625, 0.8224, 0.625, 0.8126, 0.625, 0.8029, 0.625, 0.8029, 0.625, 0.8126, 0.375, 0.4276, 0.4583, 0.4276, 0.4583, 0.4374, 0.375, 0.4374, 0.375, 0.4374, 0.4583, 0.4374, 0.4583, 0.4471, 0.375, 0.4471, 0.4583, 0.4276, 0.5417, 0.4276, 0.5417, 0.4374, 0.4583, 0.4374, 0.4583, 0.4374, 0.5417, 0.4374, 0.5417, 0.4471, 0.4583, 0.4471, 0.3221, 0.6944, 0.3318, 0.6944, 0.3318, 0.7222, 0.3221, 0.7222, 0.3026, 0.6944, 0.3124, 0.6944, 0.3124, 0.7222, 0.3026, 0.7222, 0.3026, 0.7222, 0.3026, 0.6944, 0.3026, 0.6944, 0.3026, 0.7222, 0.3124, 0.6944, 0.3124, 0.7222, 0.3124, 0.7222, 0.3124, 0.6944, 0.3318, 0.7222, 0.3221, 0.7222, 0.3221, 0.7222, 0.3318, 0.7222, 0.3318, 0.6944, 0.3318, 0.7222, 0.3318, 0.7222, 0.3318, 0.6944, 0.3221, 0.6944, 0.3318, 0.6944, 0.3318, 0.6944, 0.3221, 0.6944, 0.3124, 0.7222, 0.3026, 0.7222, 0.3026, 0.7222, 0.3124, 0.7222])
me_cube_001.use_remesh_fix_poles = True
me_cube_001.use_remesh_preserve_attributes = False
me_cube_001.update()

# ---- objects
ob_cube = bpy.data.objects.new('Cube', me_cube_001)

# ---- transforms, parenting, visibility, modifiers, constraints
ob_cube.location = (0.0, 0.0, 0.0)
ob_cube.scale = (1.51, 0.71, 0.07)

# ---- collection membership
col_collection.objects.link(ob_cube)

# ---- scene / render settings (as saved in the file)
scene.frame_start = 1; scene.frame_end = 250; scene.frame_set(1)
scene.render.engine = 'BLENDER_EEVEE_NEXT'
scene.cycles.sampling_pattern = 'TABULATED_SOBOL'
scene.cycles.use_light_tree = False
scene.view_settings.view_transform = 'Filmic'
bpy.context.view_layer.update()

# ---- added for rendering (the .blend has no active camera and no usable light): camera, sun
cam_auto = bpy.data.cameras.new('AutoCamera')
cam_auto.lens = 50.0
cam_auto.sensor_width = 36.0
cam_auto.clip_end = 1000.0
ob_auto_camera = bpy.data.objects.new('AutoCamera', cam_auto)
scene.collection.objects.link(ob_auto_camera)
ob_auto_camera.location = (3.10055, -3.73066, 2.45544)
ob_auto_camera.rotation_euler = (1.09748, -7.21219e-08, 0.694738)
scene.camera = ob_auto_camera
light_auto_sun = bpy.data.lights.new('AutoSun', 'SUN')
light_auto_sun.energy = 3.0
light_auto_sun.angle = 0.0523599
ob_auto_sun = bpy.data.objects.new('AutoSun', light_auto_sun)
scene.collection.objects.link(ob_auto_sun)
ob_auto_sun.rotation_euler = (0.872665, 0.174533, 0.523599)
bpy.context.view_layer.update()
